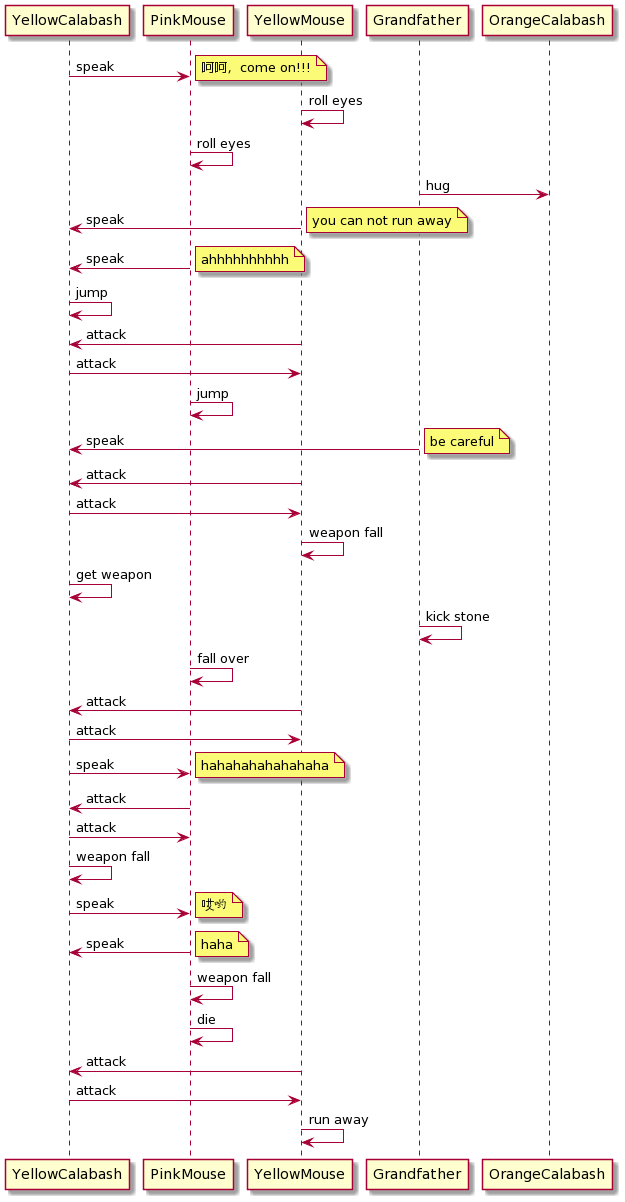

The diagram above was rendered by PlantUML. Its source (embedded in the PNG):
@startuml
YellowCalabash -> PinkMouse : speak
note right: 呵呵，come on!!!
YellowMouse -> YellowMouse : roll eyes
PinkMouse -> PinkMouse : roll eyes
Grandfather -> OrangeCalabash : hug
YellowMouse -> YellowCalabash : speak
note right: you can not run away
PinkMouse -> YellowCalabash : speak
note right: ahhhhhhhhhh
YellowCalabash -> YellowCalabash: jump
YellowMouse -> YellowCalabash : attack
YellowCalabash -> YellowMouse : attack
PinkMouse -> PinkMouse : jump
Grandfather -> YellowCalabash : speak
note right: be careful
YellowMouse -> YellowCalabash : attack
YellowCalabash -> YellowMouse : attack
YellowMouse -> YellowMouse : weapon fall
YellowCalabash -> YellowCalabash: get weapon
Grandfather -> Grandfather : kick stone
PinkMouse -> PinkMouse : fall over
YellowMouse -> YellowCalabash : attack
YellowCalabash -> YellowMouse : attack
YellowCalabash -> PinkMouse : speak
note right: hahahahahahahaha
PinkMouse -> YellowCalabash : attack
YellowCalabash -> PinkMouse : attack
YellowCalabash -> YellowCalabash : weapon fall
YellowCalabash -> PinkMouse : speak
note right: 哎哟
PinkMouse -> YellowCalabash : speak
note right: haha
PinkMouse -> PinkMouse : weapon fall
PinkMouse -> PinkMouse : die
YellowMouse -> YellowCalabash : attack
YellowCalabash -> YellowMouse : attack
YellowMouse -> YellowMouse : run away
@enduml